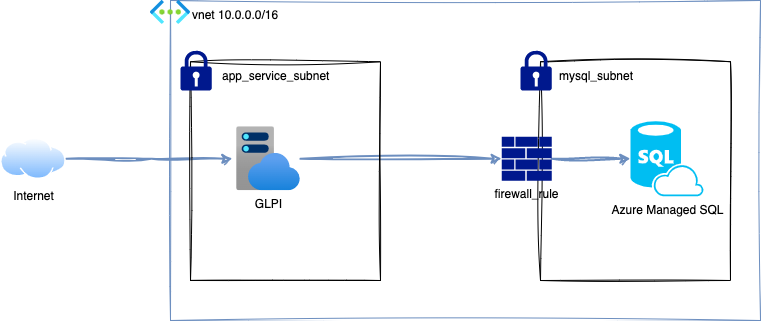

The diagram above was exported from draw.io. Its source (the exported page's mxGraphModel, read from the mxfile embedded in the PNG):
<mxGraphModel dx="1697" dy="1115" grid="1" gridSize="10" guides="1" tooltips="1" connect="1" arrows="1" fold="1" page="1" pageScale="1" pageWidth="827" pageHeight="1169" background="#ffffff" math="0" shadow="0">
  <root>
    <mxCell id="0" />
    <mxCell id="1" parent="0" />
    <mxCell id="7" value="" style="rounded=0;whiteSpace=wrap;html=1;sketch=1;strokeColor=default;fillColor=none;curveFitting=1;jiggle=2;" vertex="1" parent="1">
      <mxGeometry x="570" y="141.25" width="190" height="218.75" as="geometry" />
    </mxCell>
    <mxCell id="yyBzESwKXLjk5Gh2tgSm-1" value="" style="rounded=0;whiteSpace=wrap;html=1;fillColor=none;strokeColor=#6c8ebf;sketch=1;curveFitting=1;jiggle=2;" parent="1" vertex="1">
      <mxGeometry x="200" y="80" width="590" height="320" as="geometry" />
    </mxCell>
    <mxCell id="yyBzESwKXLjk5Gh2tgSm-2" value="" style="aspect=fixed;html=1;points=[];align=center;image;fontSize=12;image=img/lib/azure2/networking/Virtual_Networks.svg;dashed=1;sketch=0;fillColor=none;" parent="1" vertex="1">
      <mxGeometry x="180" y="80" width="40" height="23.88" as="geometry" />
    </mxCell>
    <mxCell id="yyBzESwKXLjk5Gh2tgSm-3" value="vnet 10.0.0.0/16" style="text;html=1;strokeColor=none;fillColor=none;align=left;verticalAlign=middle;whiteSpace=wrap;rounded=0;" parent="1" vertex="1">
      <mxGeometry x="220" y="80" width="260" height="30" as="geometry" />
    </mxCell>
    <mxCell id="yyBzESwKXLjk5Gh2tgSm-6" style="edgeStyle=orthogonalEdgeStyle;rounded=0;orthogonalLoop=1;jettySize=auto;html=1;entryX=-0.062;entryY=0.5;entryDx=0;entryDy=0;entryPerimeter=0;strokeWidth=2;fillColor=#dae8fc;strokeColor=#6c8ebf;sketch=1;curveFitting=1;jiggle=2;" parent="1" source="yyBzESwKXLjk5Gh2tgSm-4" target="yyBzESwKXLjk5Gh2tgSm-5" edge="1">
      <mxGeometry relative="1" as="geometry" />
    </mxCell>
    <mxCell id="yyBzESwKXLjk5Gh2tgSm-4" value="Internet" style="aspect=fixed;perimeter=ellipsePerimeter;html=1;align=center;shadow=0;dashed=0;spacingTop=3;image;image=img/lib/active_directory/internet_cloud.svg;sketch=0;fillColor=none;" parent="1" vertex="1">
      <mxGeometry x="30" y="217.5" width="65.87" height="41.5" as="geometry" />
    </mxCell>
    <mxCell id="yyBzESwKXLjk5Gh2tgSm-9" style="edgeStyle=orthogonalEdgeStyle;rounded=0;orthogonalLoop=1;jettySize=auto;html=1;entryX=0;entryY=0.5;entryDx=0;entryDy=0;entryPerimeter=0;strokeWidth=2;fillColor=#dae8fc;strokeColor=#6c8ebf;sketch=1;curveFitting=1;jiggle=2;" parent="1" source="yyBzESwKXLjk5Gh2tgSm-5" target="yyBzESwKXLjk5Gh2tgSm-8" edge="1">
      <mxGeometry relative="1" as="geometry" />
    </mxCell>
    <mxCell id="yyBzESwKXLjk5Gh2tgSm-5" value="GLPI" style="aspect=fixed;html=1;points=[];align=center;image;fontSize=12;image=img/lib/azure2/app_services/App_Service_Plans.svg;dashed=1;sketch=0;fillColor=none;" parent="1" vertex="1">
      <mxGeometry x="266" y="206.25" width="64" height="64" as="geometry" />
    </mxCell>
    <mxCell id="yyBzESwKXLjk5Gh2tgSm-7" value="Azure Managed SQL" style="verticalLabelPosition=bottom;html=1;verticalAlign=top;align=center;strokeColor=none;fillColor=#00BEF2;shape=mxgraph.azure.sql_database_sql_azure;dashed=1;sketch=0;" parent="1" vertex="1">
      <mxGeometry x="660" y="200.75" width="73" height="75" as="geometry" />
    </mxCell>
    <mxCell id="yyBzESwKXLjk5Gh2tgSm-10" style="edgeStyle=orthogonalEdgeStyle;rounded=0;orthogonalLoop=1;jettySize=auto;html=1;entryX=0;entryY=0.5;entryDx=0;entryDy=0;entryPerimeter=0;strokeWidth=2;fillColor=#dae8fc;strokeColor=#6c8ebf;sketch=1;curveFitting=1;jiggle=2;" parent="1" source="yyBzESwKXLjk5Gh2tgSm-8" target="yyBzESwKXLjk5Gh2tgSm-7" edge="1">
      <mxGeometry relative="1" as="geometry" />
    </mxCell>
    <mxCell id="4" value="" style="rounded=0;whiteSpace=wrap;html=1;sketch=1;strokeColor=default;fillColor=none;curveFitting=1;jiggle=2;" vertex="1" parent="1">
      <mxGeometry x="220" y="141.25" width="190" height="218.75" as="geometry" />
    </mxCell>
    <mxCell id="5" value="" style="sketch=0;aspect=fixed;pointerEvents=1;shadow=0;dashed=0;html=1;strokeColor=none;labelPosition=center;verticalLabelPosition=bottom;verticalAlign=top;align=center;fillColor=#00188D;shape=mxgraph.mscae.enterprise.lock" vertex="1" parent="1">
      <mxGeometry x="210" y="130" width="31.2" height="40" as="geometry" />
    </mxCell>
    <mxCell id="6" value="app_service_subnet" style="text;html=1;strokeColor=none;fillColor=none;align=left;verticalAlign=middle;whiteSpace=wrap;rounded=0;" vertex="1" parent="1">
      <mxGeometry x="250" y="141.25" width="120" height="30" as="geometry" />
    </mxCell>
    <mxCell id="8" value="" style="sketch=0;aspect=fixed;pointerEvents=1;shadow=0;dashed=0;html=1;strokeColor=none;labelPosition=center;verticalLabelPosition=bottom;verticalAlign=top;align=center;fillColor=#00188D;shape=mxgraph.mscae.enterprise.lock" vertex="1" parent="1">
      <mxGeometry x="550" y="130" width="31.2" height="40" as="geometry" />
    </mxCell>
    <mxCell id="9" value="mysql_subnet" style="text;html=1;strokeColor=none;fillColor=none;align=left;verticalAlign=middle;whiteSpace=wrap;rounded=0;" vertex="1" parent="1">
      <mxGeometry x="586.5" y="141.25" width="120" height="30" as="geometry" />
    </mxCell>
    <mxCell id="yyBzESwKXLjk5Gh2tgSm-8" value="firewall_rule" style="sketch=0;aspect=fixed;pointerEvents=1;shadow=0;dashed=0;html=1;strokeColor=none;labelPosition=center;verticalLabelPosition=bottom;verticalAlign=top;align=center;fillColor=#00188D;shape=mxgraph.mscae.enterprise.firewall" parent="1" vertex="1">
      <mxGeometry x="531.2" y="216.25" width="50" height="44" as="geometry" />
    </mxCell>
  </root>
</mxGraphModel>